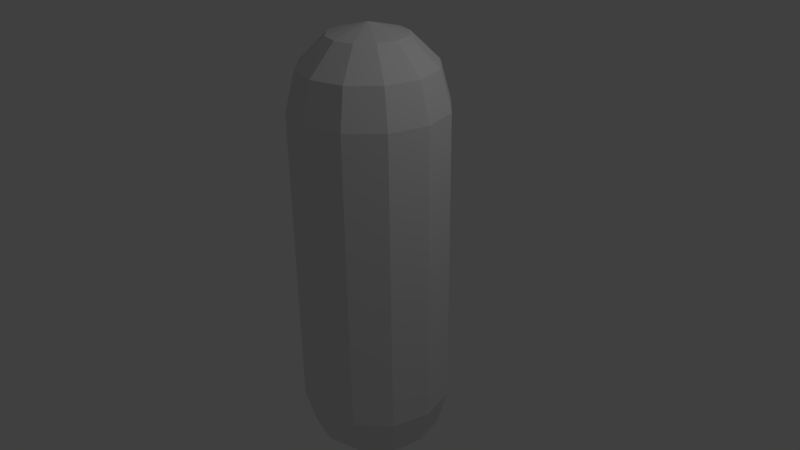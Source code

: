 # Source: FluidTank.blend  (saved by Blender 2.70.5; exported with 4.5.12 LTS)
import bpy
from mathutils import Matrix  # noqa: F401  (used for matrix-valued properties, if any)

bpy.ops.wm.read_factory_settings(use_empty=True)
scene = bpy.context.scene
scene.name = 'Scene'

# ---- collections
col_collection_1 = bpy.data.collections.new('Collection 1'); scene.collection.children.link(col_collection_1)

# ---- materials (node trees are filled in below, after node groups)
mat_fluidtank = bpy.data.materials.new('FluidTank')
mat_fluidtank.alpha_threshold = 0.0
mat_fluidtank.use_transparent_shadow = False
mat_fluidtank.preview_render_type = 'CUBE'
mat_fluidtank.roughness = 0.5
mat_fluidtank.line_color = (0.0, 0.0, 0.0, 1.0)

# ---- material node trees

# ---- world
world_world = bpy.data.worlds.new('World'); scene.world = world_world
world_world.color = (0.05088, 0.05088, 0.05088)
world_world.use_sun_shadow = False
world_world.sun_shadow_jitter_overblur = 0.0
world_world.cycles.sampling_method = 'MANUAL'
world_world.cycles.sample_map_resolution = 256

# ---- cameras
cam_camera = bpy.data.cameras.new('Camera')
cam_camera.clip_end = 100.0
cam_camera.lens = 35.0
cam_camera.sensor_width = 32.0
cam_camera.sensor_height = 18.0
cam_camera.ortho_scale = 7.314
cam_camera.dof.focus_distance = 0.0
cam_camera.dof.aperture_fstop = 128.0

# ---- lights
light_lamp = bpy.data.lights.new('Lamp', 'POINT')
light_lamp.transmission_factor = 0.0
light_lamp.cutoff_distance = 30.0
light_lamp.energy = 100.0
light_lamp.shadow_buffer_clip_start = 1.001
light_lamp.shadow_soft_size = 0.1
light_lamp.shadow_maximum_resolution = 0.006
light_lamp.use_absolute_resolution = True
light_lamp.cycles.use_multiple_importance_sampling = False

# ---- meshes
me_cylinder = bpy.data.meshes.new('Cylinder')
me_cylinder.from_pydata([(1.51e-07, -1.0, 0.0), (-2.288e-07, -1.0, 2.0), (-0.5, -0.866, 0.0), (-0.5, -0.866, 2.0), (-0.866, -0.5, 0.0), (-0.866, -0.5, 2.0), (-1.0, -4.649e-07, 0.0), (-1.0, -4.649e-07, 2.0), (-0.5, 0.0, 2.866), (-0.866, 0.0, 2.5), (-2.265e-07, -1.308e-07, 3.0), (-2.437e-07, -0.5, 2.866), (-1.99e-07, -0.866, 2.5), (-0.25, -0.433, 2.866), (-0.433, -0.75, 2.5), (-0.433, -0.25, 2.866), (-0.75, -0.433, 2.5)], [], [(0, 1, 3, 2), (2, 3, 5, 4), (4, 5, 7, 6), (1, 12, 14, 3), (12, 11, 13, 14), (3, 14, 16, 5), (14, 13, 15, 16), (11, 10, 13), (13, 10, 15), (5, 16, 9, 7), (16, 15, 8, 9), (15, 10, 8)])
_uv = me_cylinder.uv_layers.new(name='UVMap')
_uv.uv.foreach_set('vector', [0.1562, 0.0, 0.1562, 0.5625, 0.0, 0.5625, 0.0, 0.0, 0.1562, 0.0, 0.1562, 0.5625, 0.0, 0.5625, 0.0, 0.0, 0.1562, 0.0, 0.1562, 0.5625, 0.0, 0.5625, 0.0, 0.0, 0.1562, 0.5625, 0.1406, 0.7188, 0.01562, 0.7188, 0.0, 0.5625, 0.1406, 0.7188, 0.1094, 0.8594, 0.04688, 0.8594, 0.01562, 0.7188, 0.1562, 0.5625, 0.1406, 0.7188, 0.01562, 0.7188, 0.0, 0.5625, 0.1406, 0.7188, 0.1094, 0.8594, 0.04688, 0.8594, 0.01562, 0.7188, 0.1094, 0.8594, 0.07812, 1.0, 0.04688, 0.8594, 0.1094, 0.8594, 0.07812, 1.0, 0.04688, 0.8594, 0.1562, 0.5625, 0.1406, 0.7188, 0.01562, 0.7188, 0.0, 0.5625, 0.1406, 0.7188, 0.1094, 0.8594, 0.04688, 0.8594, 0.01562, 0.7188, 0.1094, 0.8594, 0.07812, 1.0, 0.04688, 0.8594])
me_cylinder.materials.append(mat_fluidtank)
me_cylinder.materials.append(mat_fluidtank)
me_cylinder.use_remesh_preserve_volume = False
me_cylinder.use_remesh_preserve_attributes = False
me_cylinder.use_mirror_vertex_groups = False
me_cylinder.update()

# ---- objects
ob_cylinder = bpy.data.objects.new('Cylinder', me_cylinder)
ob_lamp = bpy.data.objects.new('Lamp', light_lamp)
ob_camera = bpy.data.objects.new('Camera', cam_camera)

# ---- transforms, parenting, visibility, modifiers, constraints
ob_cylinder.location = (0.0, 0.0, 0.0)
ob_cylinder.lineart.crease_threshold = 0.0
_m = ob_cylinder.modifiers.new('Mirror', 'MIRROR')
_m.use_axis = (True, True, True)
ob_lamp.location = (4.076, 1.005, 5.904)
ob_lamp.rotation_euler = (0.6503, 0.05522, 1.866)
ob_lamp.lock_rotations_4d = False
ob_lamp.empty_display_type = 'ARROWS'
ob_lamp.color = (0.0, 0.0, 0.0, 0.0)
ob_lamp.lineart.crease_threshold = 0.0
ob_camera.location = (7.481, -6.508, 5.344)
ob_camera.rotation_euler = (1.109, 0.01082, 0.8149)
ob_camera.lock_rotations_4d = False
ob_camera.empty_display_type = 'ARROWS'
ob_camera.color = (0.0, 0.0, 0.0, 0.0)
ob_camera.display_type = 'WIRE'
ob_camera.lineart.crease_threshold = 0.0

# ---- collection membership
col_collection_1.objects.link(ob_cylinder)
col_collection_1.objects.link(ob_lamp)
col_collection_1.objects.link(ob_camera)

# ---- scene / render settings (as saved in the file)
scene.camera = ob_camera
scene.frame_start = 1; scene.frame_end = 250; scene.frame_set(1)
scene.render.engine = 'BLENDER_EEVEE_NEXT'
scene.render.resolution_percentage = 50
scene.render.dither_intensity = 0.0
scene.cycles.use_denoising = False
scene.cycles.samples = 10
scene.cycles.sampling_pattern = 'TABULATED_SOBOL'
scene.cycles.light_sampling_threshold = 0.0
scene.cycles.use_adaptive_sampling = False
scene.cycles.use_light_tree = False
scene.cycles.blur_glossy = 0.0
scene.cycles.volume_bounces = 1
scene.cycles.pixel_filter_type = 'GAUSSIAN'
scene.cycles.sample_clamp_indirect = 0.0
scene.view_settings.view_transform = 'Standard'
bpy.context.view_layer.update()
